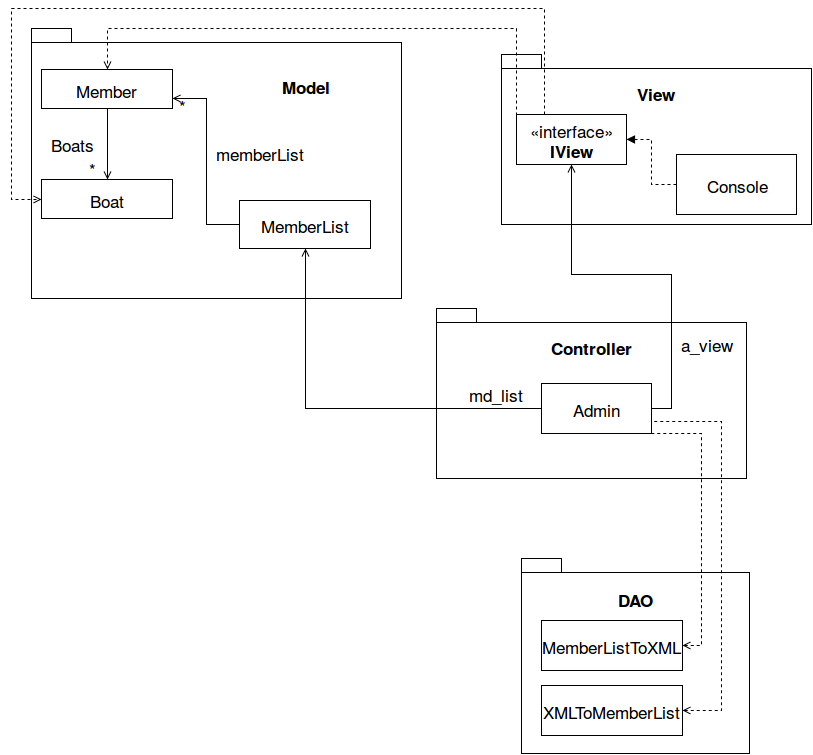

The diagram above was exported from draw.io. Its source (the exported page's mxGraphModel, read from the mxfile embedded in the PNG):
<mxGraphModel dx="1365" dy="778" grid="1" gridSize="10" guides="1" tooltips="1" connect="1" arrows="1" fold="1" page="1" pageScale="1" pageWidth="850" pageHeight="1100" background="#ffffff" math="0" shadow="0">
  <root>
    <mxCell id="0" />
    <mxCell id="1" parent="0" />
    <mxCell id="35ade70cac2dd474-9" value="" style="group" vertex="1" connectable="0" parent="1">
      <mxGeometry x="445" y="310" width="310" height="170" as="geometry" />
    </mxCell>
    <mxCell id="35ade70cac2dd474-8" value="Controller&lt;br&gt;&lt;br&gt;&lt;br&gt;&lt;br&gt;&lt;br&gt;&lt;br&gt;" style="shape=folder;fontStyle=1;spacingTop=10;tabWidth=40;tabHeight=14;tabPosition=left;html=1;fontSize=17;align=center;" vertex="1" parent="35ade70cac2dd474-9">
      <mxGeometry width="310" height="170" as="geometry" />
    </mxCell>
    <mxCell id="35ade70cac2dd474-7" value="Admin" style="html=1;fontSize=17;align=center;" vertex="1" parent="35ade70cac2dd474-9">
      <mxGeometry x="105" y="75" width="110" height="50" as="geometry" />
    </mxCell>
    <mxCell id="35ade70cac2dd474-28" value="md_list" style="text;html=1;strokeColor=none;fillColor=none;align=center;verticalAlign=middle;whiteSpace=wrap;fontSize=17;" vertex="1" parent="35ade70cac2dd474-9">
      <mxGeometry x="39" y="75" width="40" height="20" as="geometry" />
    </mxCell>
    <mxCell id="35ade70cac2dd474-30" value="a_view" style="text;html=1;strokeColor=none;fillColor=none;align=center;verticalAlign=middle;whiteSpace=wrap;fontSize=17;" vertex="1" parent="35ade70cac2dd474-9">
      <mxGeometry x="250" y="25" width="40" height="20" as="geometry" />
    </mxCell>
    <mxCell id="35ade70cac2dd474-13" value="" style="group" vertex="1" connectable="0" parent="1">
      <mxGeometry x="510" y="56" width="310" height="193.91489361702128" as="geometry" />
    </mxCell>
    <mxCell id="35ade70cac2dd474-10" value="" style="group" vertex="1" connectable="0" parent="35ade70cac2dd474-13">
      <mxGeometry width="310" height="193.91489361702128" as="geometry" />
    </mxCell>
    <mxCell id="35ade70cac2dd474-11" value="View&lt;br&gt;&lt;br&gt;&lt;br&gt;&lt;br&gt;&lt;br&gt;&lt;br&gt;" style="shape=folder;fontStyle=1;spacingTop=10;tabWidth=40;tabHeight=14;tabPosition=left;html=1;fontSize=17;align=center;" vertex="1" parent="35ade70cac2dd474-10">
      <mxGeometry width="310" height="170" as="geometry" />
    </mxCell>
    <mxCell id="35ade70cac2dd474-5" value="Console" style="whiteSpace=wrap;html=1;fontSize=17;align=center;" vertex="1" parent="35ade70cac2dd474-10">
      <mxGeometry x="175" y="100" width="120" height="60" as="geometry" />
    </mxCell>
    <mxCell id="35ade70cac2dd474-1" value="«interface»&lt;br&gt;&lt;b&gt;IView&lt;/b&gt;" style="html=1;fontSize=17;align=center;" vertex="1" parent="35ade70cac2dd474-10">
      <mxGeometry x="15" y="60" width="110" height="50" as="geometry" />
    </mxCell>
    <mxCell id="35ade70cac2dd474-31" style="edgeStyle=orthogonalEdgeStyle;rounded=0;html=1;exitX=0;exitY=0.5;entryX=1;entryY=0.5;startArrow=none;startFill=0;endArrow=block;endFill=1;jettySize=auto;orthogonalLoop=1;fontSize=17;dashed=1;" edge="1" parent="35ade70cac2dd474-10" source="35ade70cac2dd474-5" target="35ade70cac2dd474-1">
      <mxGeometry relative="1" as="geometry" />
    </mxCell>
    <mxCell id="35ade70cac2dd474-17" value="" style="group" vertex="1" connectable="0" parent="1">
      <mxGeometry x="10" y="10" width="400" height="290" as="geometry" />
    </mxCell>
    <mxCell id="35ade70cac2dd474-14" value="" style="group" vertex="1" connectable="0" parent="35ade70cac2dd474-17">
      <mxGeometry x="72.37659963436927" y="63.61702127659575" width="286.80073126142594" height="166.38297872340425" as="geometry" />
    </mxCell>
    <mxCell id="35ade70cac2dd474-18" value="" style="group" vertex="1" connectable="0" parent="35ade70cac2dd474-17">
      <mxGeometry x="30" y="10" width="370" height="280" as="geometry" />
    </mxCell>
    <mxCell id="35ade70cac2dd474-15" value="&amp;nbsp;&amp;nbsp;&amp;nbsp;&amp;nbsp;&amp;nbsp;&amp;nbsp;&amp;nbsp;&amp;nbsp;&amp;nbsp;&amp;nbsp;&amp;nbsp;&amp;nbsp;&amp;nbsp;&amp;nbsp;&amp;nbsp;&amp;nbsp;&amp;nbsp;&amp;nbsp;&amp;nbsp;&amp;nbsp;&amp;nbsp;&amp;nbsp;&amp;nbsp;&amp;nbsp;&amp;nbsp;&amp;nbsp;&amp;nbsp;&amp;nbsp;&amp;nbsp;&amp;nbsp;&amp;nbsp;&amp;nbsp;&amp;nbsp;&amp;nbsp;&amp;nbsp; Model&lt;br&gt;&lt;br&gt;&lt;br&gt;&lt;br&gt;&lt;br&gt;&lt;br&gt;&lt;br&gt;&lt;br&gt;&lt;br&gt;" style="shape=folder;fontStyle=1;spacingTop=10;tabWidth=40;tabHeight=14;tabPosition=left;html=1;fontSize=17;align=center;" vertex="1" parent="35ade70cac2dd474-18">
      <mxGeometry y="10" width="370" height="270" as="geometry" />
    </mxCell>
    <mxCell id="35ade70cac2dd474-2" value="Member" style="html=1;fontSize=17;align=center;" vertex="1" parent="35ade70cac2dd474-18">
      <mxGeometry x="10" y="51" width="131" height="39" as="geometry" />
    </mxCell>
    <mxCell id="35ade70cac2dd474-3" value="Boat" style="html=1;fontSize=17;align=center;" vertex="1" parent="35ade70cac2dd474-18">
      <mxGeometry x="10" y="161" width="131" height="39" as="geometry" />
    </mxCell>
    <mxCell id="35ade70cac2dd474-4" value="MemberList" style="html=1;fontSize=17;align=center;" vertex="1" parent="35ade70cac2dd474-18">
      <mxGeometry x="208" y="182" width="131" height="48" as="geometry" />
    </mxCell>
    <mxCell id="35ade70cac2dd474-19" style="edgeStyle=orthogonalEdgeStyle;rounded=0;html=1;exitX=0.5;exitY=1;startArrow=none;startFill=0;endArrow=open;endFill=0;jettySize=auto;orthogonalLoop=1;fontSize=17;" edge="1" parent="35ade70cac2dd474-18" source="35ade70cac2dd474-2" target="35ade70cac2dd474-3">
      <mxGeometry relative="1" as="geometry" />
    </mxCell>
    <mxCell id="35ade70cac2dd474-21" value="Boats" style="text;html=1;strokeColor=none;fillColor=none;align=center;verticalAlign=middle;whiteSpace=wrap;fontSize=17;" vertex="1" parent="35ade70cac2dd474-18">
      <mxGeometry x="20" y="112.43478260869566" width="40" height="24.347826086956523" as="geometry" />
    </mxCell>
    <mxCell id="35ade70cac2dd474-22" value="*" style="text;html=1;strokeColor=none;fillColor=none;align=center;verticalAlign=middle;whiteSpace=wrap;fontSize=17;" vertex="1" parent="35ade70cac2dd474-18">
      <mxGeometry x="40" y="136.7826086956522" width="40" height="24.347826086956523" as="geometry" />
    </mxCell>
    <mxCell id="35ade70cac2dd474-23" style="edgeStyle=orthogonalEdgeStyle;rounded=0;html=1;exitX=0;exitY=0.5;entryX=1;entryY=0.75;startArrow=none;startFill=0;endArrow=open;endFill=0;jettySize=auto;orthogonalLoop=1;fontSize=17;" edge="1" parent="35ade70cac2dd474-18" source="35ade70cac2dd474-4" target="35ade70cac2dd474-2">
      <mxGeometry relative="1" as="geometry" />
    </mxCell>
    <mxCell id="35ade70cac2dd474-24" value="memberList" style="text;html=1;strokeColor=none;fillColor=none;align=center;verticalAlign=middle;whiteSpace=wrap;fontSize=17;" vertex="1" parent="35ade70cac2dd474-18">
      <mxGeometry x="208" y="121.73913043478262" width="40" height="24.347826086956523" as="geometry" />
    </mxCell>
    <mxCell id="35ade70cac2dd474-25" value="*" style="text;html=1;strokeColor=none;fillColor=none;align=center;verticalAlign=middle;whiteSpace=wrap;fontSize=17;" vertex="1" parent="35ade70cac2dd474-18">
      <mxGeometry x="130" y="74.26086956521739" width="40" height="24.347826086956523" as="geometry" />
    </mxCell>
    <mxCell id="35ade70cac2dd474-26" style="edgeStyle=orthogonalEdgeStyle;rounded=0;html=1;exitX=0;exitY=0.5;entryX=0.5;entryY=1;startArrow=none;startFill=0;endArrow=open;endFill=0;jettySize=auto;orthogonalLoop=1;fontSize=17;" edge="1" parent="1" source="35ade70cac2dd474-7" target="35ade70cac2dd474-4">
      <mxGeometry relative="1" as="geometry" />
    </mxCell>
    <mxCell id="35ade70cac2dd474-29" style="edgeStyle=orthogonalEdgeStyle;rounded=0;html=1;exitX=1;exitY=0.5;entryX=0.5;entryY=1;startArrow=none;startFill=0;endArrow=open;endFill=0;jettySize=auto;orthogonalLoop=1;fontSize=17;" edge="1" parent="1" source="35ade70cac2dd474-7" target="35ade70cac2dd474-1">
      <mxGeometry relative="1" as="geometry" />
    </mxCell>
    <mxCell id="65ef5e1dfed3efb-1" style="edgeStyle=orthogonalEdgeStyle;rounded=0;html=1;dashed=1;startArrow=none;startFill=0;endArrow=open;endFill=0;jettySize=auto;orthogonalLoop=1;fontSize=17;entryX=0.5;entryY=0;" edge="1" parent="1" target="35ade70cac2dd474-2">
      <mxGeometry relative="1" as="geometry">
        <mxPoint x="100" y="20" as="targetPoint" />
        <mxPoint x="525" y="141" as="sourcePoint" />
        <Array as="points">
          <mxPoint x="525" y="30" />
          <mxPoint x="116" y="30" />
        </Array>
      </mxGeometry>
    </mxCell>
    <mxCell id="65ef5e1dfed3efb-3" style="edgeStyle=orthogonalEdgeStyle;rounded=0;html=1;exitX=0.25;exitY=0;dashed=1;startArrow=none;startFill=0;endArrow=open;endFill=0;jettySize=auto;orthogonalLoop=1;fontSize=17;entryX=0;entryY=0.5;" edge="1" parent="1" source="35ade70cac2dd474-1" target="35ade70cac2dd474-3">
      <mxGeometry relative="1" as="geometry">
        <mxPoint x="20" y="200" as="targetPoint" />
        <Array as="points">
          <mxPoint x="553" y="10" />
          <mxPoint x="20" y="10" />
          <mxPoint x="20" y="201" />
        </Array>
      </mxGeometry>
    </mxCell>
    <mxCell id="3eceeacb3749096f-1" value="" style="group" vertex="1" connectable="0" parent="1">
      <mxGeometry x="530" y="560" width="228" height="195" as="geometry" />
    </mxCell>
    <mxCell id="1d4555fa1293dd8d-1" value="DAO&lt;br&gt;&lt;br&gt;&lt;br&gt;&lt;br&gt;&lt;br&gt;&lt;br&gt;&lt;br&gt;" style="shape=folder;fontStyle=1;spacingTop=10;tabWidth=40;tabHeight=14;tabPosition=left;html=1;fontSize=17;align=center;" vertex="1" parent="3eceeacb3749096f-1">
      <mxGeometry width="228" height="195" as="geometry" />
    </mxCell>
    <mxCell id="1d4555fa1293dd8d-2" value="MemberListToXML" style="html=1;fontSize=17;align=center;" vertex="1" parent="3eceeacb3749096f-1">
      <mxGeometry x="20" y="62" width="141" height="50" as="geometry" />
    </mxCell>
    <mxCell id="1d4555fa1293dd8d-3" value="XMLToMemberList" style="html=1;fontSize=17;align=center;" vertex="1" parent="3eceeacb3749096f-1">
      <mxGeometry x="20" y="127" width="141" height="50" as="geometry" />
    </mxCell>
    <mxCell id="1d4555fa1293dd8d-4" style="edgeStyle=orthogonalEdgeStyle;rounded=0;html=1;exitX=1;exitY=0.5;entryX=1;entryY=0.5;dashed=1;startArrow=open;startFill=0;endArrow=none;endFill=0;jettySize=auto;orthogonalLoop=1;fontSize=17;" edge="1" parent="1" source="1d4555fa1293dd8d-2" target="35ade70cac2dd474-7">
      <mxGeometry relative="1" as="geometry">
        <Array as="points">
          <mxPoint x="710" y="647" />
          <mxPoint x="710" y="435" />
        </Array>
      </mxGeometry>
    </mxCell>
    <mxCell id="1d4555fa1293dd8d-6" style="edgeStyle=orthogonalEdgeStyle;rounded=0;html=1;exitX=1;exitY=0.5;entryX=1;entryY=0.75;dashed=1;startArrow=open;startFill=0;endArrow=none;endFill=0;jettySize=auto;orthogonalLoop=1;fontSize=17;" edge="1" parent="1" source="1d4555fa1293dd8d-3" target="35ade70cac2dd474-7">
      <mxGeometry relative="1" as="geometry">
        <Array as="points">
          <mxPoint x="730" y="712" />
          <mxPoint x="730" y="423" />
        </Array>
      </mxGeometry>
    </mxCell>
  </root>
</mxGraphModel>